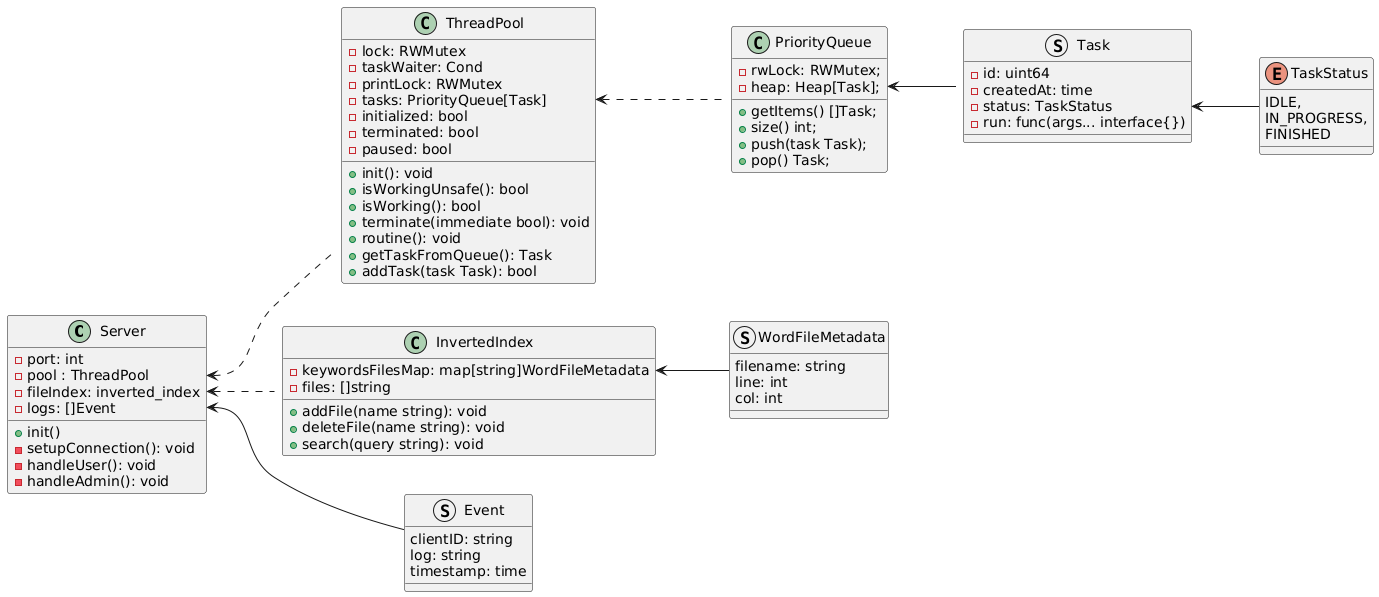

The diagram above was rendered by PlantUML. Its source (embedded in the PNG):
@startuml
left to right direction
class Server{
     {field} -port: int
     {field} -pool : ThreadPool
     {field} -fileIndex: inverted_index
     {field} -logs: []Event
     {method} +init()
     {method} -setupConnection(): void
     {method} -handleUser(): void
     {method} -handleAdmin(): void
}

struct Event{
     {field} clientID: string
     {field} log: string
     {field} timestamp: time
}

class ThreadPool {
    {field} -lock: RWMutex
    {field} -taskWaiter: Cond
    {field} -printLock: RWMutex
    {field} -tasks: PriorityQueue[Task]
    {field} -initialized: bool
    {field} -terminated: bool
    {field} -paused: bool

    {method} +init(): void
    {method} +isWorkingUnsafe(): bool
    {method} +isWorking(): bool
    {method} +terminate(immediate bool): void
    {method} +routine(): void
    {method} +getTaskFromQueue(): Task
    {method} +addTask(task Task): bool
}

struct Task{
     {field} -id: uint64
     {field} -createdAt: time
     {field} -status: TaskStatus 
     {field} -run: func(args... interface{})
}

enum TaskStatus {
     IDLE, 
     IN_PROGRESS,
     FINISHED
}

class PriorityQueue{
     {field} -rwLock: RWMutex;
     {field} -heap: Heap[Task];

     {method} +getItems() []Task;
     {method} +size() int;
     {method} +push(task Task);
     {method} +pop() Task;
}

class InvertedIndex{
     {field} -keywordsFilesMap: map[string]WordFileMetadata
     {field} -files: []string
     {method} +addFile(name string): void 
     {method} +deleteFile(name string): void 
     {method} +search(query string): void 
}

struct WordFileMetadata{
     {field} filename: string
     {field} line: int
     {field} col: int
}


Server::pool <.. ThreadPool
Server::logs <-- Event
PriorityQueue::heap <-- Task
ThreadPool::tasks <.. PriorityQueue
Task::status <-- TaskStatus 


Server::fileIndex<.. InvertedIndex
InvertedIndex::keywordsFilesMap <-- WordFileMetadata
@enduml